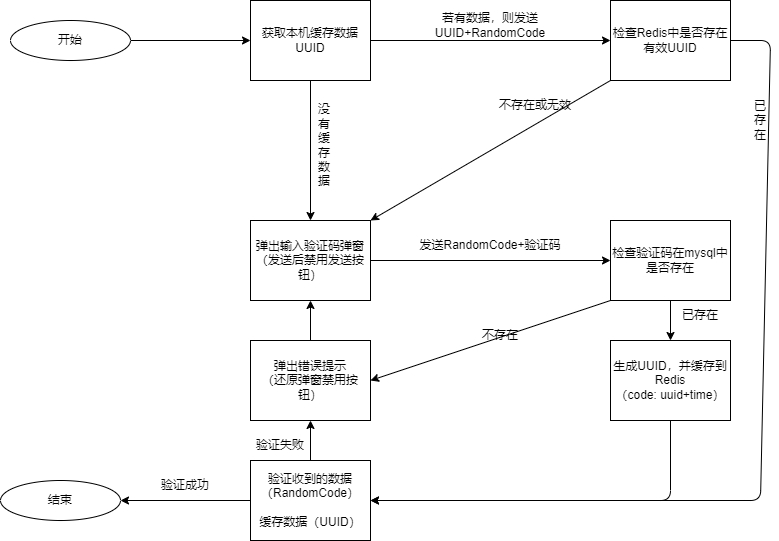

The diagram above was exported from draw.io. Its source (the exported page's mxGraphModel, read from the mxfile embedded in the PNG):
<mxGraphModel dx="1074" dy="591" grid="1" gridSize="10" guides="1" tooltips="1" connect="1" arrows="1" fold="1" page="1" pageScale="1" pageWidth="827" pageHeight="1169" math="0" shadow="0">
  <root>
    <mxCell id="0" />
    <mxCell id="1" parent="0" />
    <mxCell id="13" style="edgeStyle=none;html=1;" edge="1" parent="1" source="2" target="5">
      <mxGeometry relative="1" as="geometry" />
    </mxCell>
    <mxCell id="2" value="开始" style="ellipse;whiteSpace=wrap;html=1;" vertex="1" parent="1">
      <mxGeometry x="40" y="60" width="120" height="40" as="geometry" />
    </mxCell>
    <mxCell id="15" style="edgeStyle=none;html=1;entryX=1;entryY=0;entryDx=0;entryDy=0;exitX=0;exitY=1;exitDx=0;exitDy=0;" edge="1" parent="1" source="4" target="6">
      <mxGeometry relative="1" as="geometry" />
    </mxCell>
    <mxCell id="17" style="edgeStyle=none;html=1;entryX=1;entryY=0.5;entryDx=0;entryDy=0;exitX=1;exitY=0.5;exitDx=0;exitDy=0;" edge="1" parent="1" source="4" target="11">
      <mxGeometry relative="1" as="geometry">
        <Array as="points">
          <mxPoint x="800" y="80" />
          <mxPoint x="790" y="540" />
        </Array>
      </mxGeometry>
    </mxCell>
    <mxCell id="4" value="&lt;span&gt;检查Redis中是否存在&lt;br&gt;有效&lt;/span&gt;&lt;span&gt;UUID&lt;/span&gt;" style="rounded=0;whiteSpace=wrap;html=1;" vertex="1" parent="1">
      <mxGeometry x="640" y="40" width="120" height="80" as="geometry" />
    </mxCell>
    <mxCell id="14" style="edgeStyle=none;html=1;entryX=0;entryY=0.5;entryDx=0;entryDy=0;" edge="1" parent="1" source="5" target="4">
      <mxGeometry relative="1" as="geometry" />
    </mxCell>
    <mxCell id="36" style="edgeStyle=none;html=1;" edge="1" parent="1" source="5" target="6">
      <mxGeometry relative="1" as="geometry" />
    </mxCell>
    <mxCell id="5" value="获取本机缓存数据&lt;br&gt;UUID" style="rounded=0;whiteSpace=wrap;html=1;" vertex="1" parent="1">
      <mxGeometry x="280" y="40" width="120" height="80" as="geometry" />
    </mxCell>
    <mxCell id="18" style="edgeStyle=none;html=1;entryX=0;entryY=0.5;entryDx=0;entryDy=0;" edge="1" parent="1" source="6" target="7">
      <mxGeometry relative="1" as="geometry" />
    </mxCell>
    <mxCell id="6" value="弹出输入验证码弹窗&lt;br&gt;（发送后禁用发送按钮）" style="rounded=0;whiteSpace=wrap;html=1;" vertex="1" parent="1">
      <mxGeometry x="280" y="260" width="120" height="80" as="geometry" />
    </mxCell>
    <mxCell id="19" style="edgeStyle=none;html=1;entryX=0.5;entryY=0;entryDx=0;entryDy=0;" edge="1" parent="1" source="7" target="10">
      <mxGeometry relative="1" as="geometry" />
    </mxCell>
    <mxCell id="20" style="edgeStyle=none;html=1;entryX=1;entryY=0.5;entryDx=0;entryDy=0;exitX=0;exitY=1;exitDx=0;exitDy=0;" edge="1" parent="1" source="7" target="9">
      <mxGeometry relative="1" as="geometry" />
    </mxCell>
    <mxCell id="7" value="&lt;span&gt;检查验证码在mysql中是否存在&lt;/span&gt;" style="rounded=0;whiteSpace=wrap;html=1;" vertex="1" parent="1">
      <mxGeometry x="640" y="260" width="120" height="80" as="geometry" />
    </mxCell>
    <mxCell id="8" value="结束" style="ellipse;whiteSpace=wrap;html=1;" vertex="1" parent="1">
      <mxGeometry x="30" y="520" width="120" height="40" as="geometry" />
    </mxCell>
    <mxCell id="21" style="edgeStyle=none;html=1;entryX=0.5;entryY=1;entryDx=0;entryDy=0;" edge="1" parent="1" source="9" target="6">
      <mxGeometry relative="1" as="geometry" />
    </mxCell>
    <mxCell id="9" value="弹出错误提示&lt;br&gt;（还原弹窗禁用按钮）" style="rounded=0;whiteSpace=wrap;html=1;" vertex="1" parent="1">
      <mxGeometry x="280" y="380" width="120" height="80" as="geometry" />
    </mxCell>
    <mxCell id="23" style="edgeStyle=none;html=1;entryX=1;entryY=0.5;entryDx=0;entryDy=0;exitX=0.5;exitY=1;exitDx=0;exitDy=0;" edge="1" parent="1" source="10" target="11">
      <mxGeometry relative="1" as="geometry">
        <Array as="points">
          <mxPoint x="700" y="540" />
        </Array>
      </mxGeometry>
    </mxCell>
    <mxCell id="10" value="生成UUID，并缓存到Redis&lt;br&gt;（code: uuid+time）" style="rounded=0;whiteSpace=wrap;html=1;" vertex="1" parent="1">
      <mxGeometry x="640" y="380" width="120" height="80" as="geometry" />
    </mxCell>
    <mxCell id="24" style="edgeStyle=none;html=1;entryX=1;entryY=0.5;entryDx=0;entryDy=0;exitX=0;exitY=0.5;exitDx=0;exitDy=0;" edge="1" parent="1" source="11" target="8">
      <mxGeometry relative="1" as="geometry">
        <Array as="points" />
      </mxGeometry>
    </mxCell>
    <mxCell id="38" style="edgeStyle=none;html=1;entryX=0.5;entryY=1;entryDx=0;entryDy=0;" edge="1" parent="1" source="11" target="9">
      <mxGeometry relative="1" as="geometry" />
    </mxCell>
    <mxCell id="11" value="验证收到的数据&lt;br&gt;（RandomCode）&lt;br&gt;&lt;br&gt;缓存数据（UUID）" style="rounded=0;whiteSpace=wrap;html=1;" vertex="1" parent="1">
      <mxGeometry x="280" y="500" width="120" height="80" as="geometry" />
    </mxCell>
    <mxCell id="25" value="若有数据，则发送UUID+RandomCode" style="text;html=1;strokeColor=none;fillColor=none;align=center;verticalAlign=middle;whiteSpace=wrap;rounded=0;" vertex="1" parent="1">
      <mxGeometry x="440" y="50" width="160" height="30" as="geometry" />
    </mxCell>
    <mxCell id="26" value="不存在或无效" style="text;html=1;strokeColor=none;fillColor=none;align=center;verticalAlign=middle;whiteSpace=wrap;rounded=0;" vertex="1" parent="1">
      <mxGeometry x="520" y="130" width="90" height="30" as="geometry" />
    </mxCell>
    <mxCell id="27" value="已存在" style="text;html=1;strokeColor=none;fillColor=none;align=center;verticalAlign=middle;whiteSpace=wrap;rounded=0;" vertex="1" parent="1">
      <mxGeometry x="780" y="120" width="20" height="80" as="geometry" />
    </mxCell>
    <mxCell id="29" value="发送RandomCode+验证码" style="text;html=1;strokeColor=none;fillColor=none;align=center;verticalAlign=middle;whiteSpace=wrap;rounded=0;" vertex="1" parent="1">
      <mxGeometry x="420" y="270" width="200" height="30" as="geometry" />
    </mxCell>
    <mxCell id="30" value="不存在" style="text;html=1;strokeColor=none;fillColor=none;align=center;verticalAlign=middle;whiteSpace=wrap;rounded=0;" vertex="1" parent="1">
      <mxGeometry x="500" y="360" width="60" height="30" as="geometry" />
    </mxCell>
    <mxCell id="31" value="已存在" style="text;html=1;strokeColor=none;fillColor=none;align=center;verticalAlign=middle;whiteSpace=wrap;rounded=0;" vertex="1" parent="1">
      <mxGeometry x="700" y="340" width="60" height="30" as="geometry" />
    </mxCell>
    <mxCell id="32" value="验证失败" style="text;html=1;strokeColor=none;fillColor=none;align=center;verticalAlign=middle;whiteSpace=wrap;rounded=0;" vertex="1" parent="1">
      <mxGeometry x="280" y="470" width="60" height="30" as="geometry" />
    </mxCell>
    <mxCell id="33" value="验证成功" style="text;html=1;strokeColor=none;fillColor=none;align=center;verticalAlign=middle;whiteSpace=wrap;rounded=0;" vertex="1" parent="1">
      <mxGeometry x="180" y="510" width="70" height="30" as="geometry" />
    </mxCell>
    <mxCell id="37" value="没有缓存数据" style="text;html=1;strokeColor=none;fillColor=none;align=center;verticalAlign=middle;whiteSpace=wrap;rounded=0;" vertex="1" parent="1">
      <mxGeometry x="344" y="140" width="20" height="90" as="geometry" />
    </mxCell>
  </root>
</mxGraphModel>